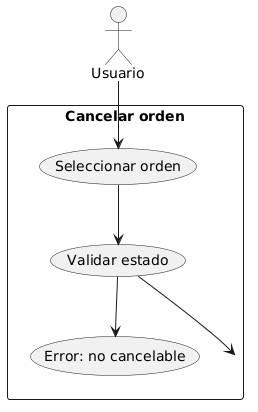

The diagram above was rendered by PlantUML. Its source (embedded in the PNG):
@startuml
actor Usuario

rectangle "Cancelar orden" {
  Usuario --> (Seleccionar orden)
  (Seleccionar orden) --> (Validar estado)
  (Validar estado) --> (Cancelar orden)
  (Validar estado) --> (Error: no cancelable)
}
@enduml